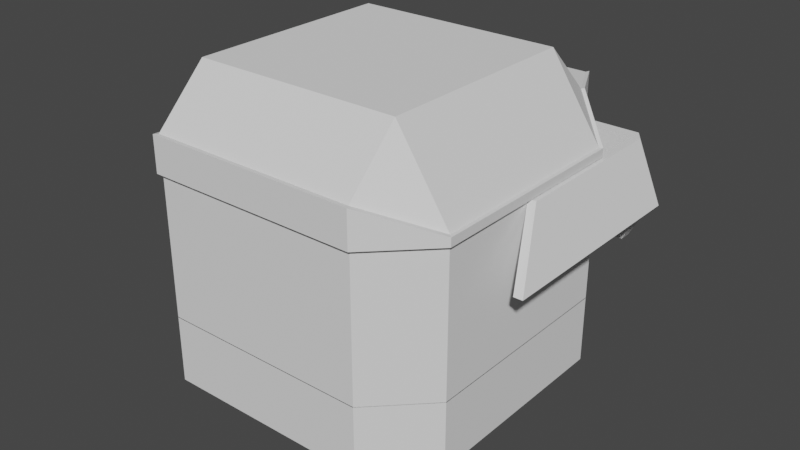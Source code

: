 # Source: PlayerCube.blend  (saved by Blender 2.91.10; exported with 4.5.12 LTS)
import bpy
from mathutils import Matrix  # noqa: F401  (used for matrix-valued properties, if any)

bpy.ops.wm.read_factory_settings(use_empty=True)
scene = bpy.context.scene
scene.name = 'Scene'

# ---- collections
col_collection_1 = bpy.data.collections.new('Collection 1'); scene.collection.children.link(col_collection_1)

# ---- world
world_world = bpy.data.worlds.new('World'); scene.world = world_world
world_world.use_nodes = True; world_world.node_tree.nodes.clear()
_N = world_world.node_tree.nodes; _L = world_world.node_tree.links
n0 = _N.new('ShaderNodeOutputWorld'); n0.name = 'World Output'; n0.location = (300, 300)
n1 = _N.new('ShaderNodeBackground'); n1.name = 'Background'; n1.location = (10, 300)
n1.inputs[0].default_value = (0.05088, 0.05088, 0.05088, 1.0)
_L.new(n1.outputs[0], n0.inputs[0])
n0.is_active_output = True
world_world.color = (0.05088, 0.05088, 0.05088)
world_world.use_sun_shadow = False
world_world.sun_shadow_jitter_overblur = 0.0

# ---- meshes
me_cube_001 = bpy.data.meshes.new('Cube.001')
me_cube_001.from_pydata([(0.1459, 1.136, 0.5004), (-0.1277, 1.136, 0.5021), (0.0, 1.136, 0.5142), (0.0, 1.136, 0.7975), (0.1264, 1.136, 0.7975), (0.0, 1.136, 0.2308), (-0.9919, 1.136, 0.7975), (-0.1106, 1.136, 0.7975), (0.9919, 1.136, 0.7975), (1.145, 1.136, 0.4228), (0.9919, 1.136, 0.1341), (0.1264, 1.136, 0.1219), (-1.145, 1.136, 0.4228), (0.1459, 1.062, 0.5004), (-0.1277, 1.062, 0.5021), (0.0, 1.062, 0.5142), (0.0, 1.062, 0.7975), (0.1264, 1.062, 0.7975), (0.0, 1.062, 0.2308), (-0.9919, 1.062, 0.7975), (-0.1106, 1.062, 0.7975), (0.9919, 1.062, 0.7975), (1.145, 1.062, 0.4228), (0.9919, 1.062, 0.1341), (0.1264, 1.062, 0.1219), (-1.145, 1.062, 0.4228), (0.5049, 1.365, 1.003), (0.5049, 1.365, 0.835), (-0.5049, 1.365, 0.835), (0.6823, -1.028, 1.033), (-1.022, -0.6882, 0.8595), (0.6823, 1.016, 0.8054), (1.022, 0.6763, 0.8054), (1.022, -0.6882, 0.8595), (1.022, -0.6882, 0.8054), (0.6823, -1.028, 0.8054), (-1.022, 0.6763, 0.8595), (-0.6823, 1.016, 0.8054), (0.494, 1.341, 1.001), (0.494, 1.341, 0.836), (-0.494, 1.341, 0.836), (0.6676, 0.6676, 1.362), (0.6676, -1.0, 1.03), (0.6676, -0.6676, 1.362), (1.0, -0.6676, 0.86), (-0.6676, 0.6676, 1.362), (-1.0, 0.6676, 0.86), (-0.6676, -0.6676, 1.362), (-1.0, -0.6676, 0.86), (-1.022, -0.6882, 0.8054), (1.0, -0.6676, -0.09726), (-1.022, 0.6763, 0.8054), (0.6676, 1.0, -0.09726), (-0.6823, -1.028, 0.8054), (-1.0, 0.6676, -0.09726), (1.022, 0.6763, 0.8595), (1.0, 0.6676, 0.86), (-0.6676, -1.0, -0.09726), (0.6676, 1.0, 0.8071), (1.0, 0.6676, 0.8071), (0.6676, 1.0, 1.03), (0.6823, 1.016, 1.033), (-0.5049, 1.365, 1.003), (-0.494, 1.341, 1.001), (1.0, -0.6676, 0.8071), (0.6676, -1.0, 0.8071), (-0.6676, 1.0, 1.03), (-0.6823, 1.016, 1.033), (-0.6823, -1.028, 1.033), (-0.6676, -1.0, 1.03), (-1.0, 0.6676, 0.8071), (-0.6676, 1.0, 0.8071), (-0.6676, -1.0, 0.8071), (-1.0, -0.6676, 0.8071), (-0.9919, 1.136, 0.1341), (-0.1106, 1.136, 0.1253), (-0.1106, 1.062, 0.1253), (-0.9919, 1.062, 0.1341), (-0.1106, 1.136, 0.1253), (-0.9919, 1.136, 0.1341), (-0.1106, 1.062, 0.1253), (-0.9919, 1.062, 0.1341), (1.203, 1.062, 0.4228), (1.043, 1.062, 0.7975), (-1.043, 1.062, 0.7975), (-1.203, 1.062, 0.4228), (1.145, -0.3293, 0.4228), (0.9919, -0.006057, 0.7975), (-0.9919, -0.006057, 0.7975), (-1.145, -0.3293, 0.4228), (1.203, -0.3293, 0.4228), (1.043, -0.006057, 0.7975), (-1.043, -0.006057, 0.7975), (-1.203, -0.3293, 0.4228), (-1.0, -0.6676, -0.09726), (-0.6676, 1.0, -0.09726), (1.0, 0.6676, -0.09726), (0.6676, -1.0, -0.09726)], [], [(25, 12, 74, 77), (16, 3, 7, 20), (20, 7, 6, 19), (21, 8, 4, 17), (8, 83, 82, 9), (18, 5, 11, 24), (17, 4, 3, 16), (23, 10, 9, 22), (24, 11, 10, 23), (76, 75, 5, 18), (21, 87, 91, 83), (12, 6, 7, 1), (74, 12, 1, 75), (2, 3, 4, 0), (5, 2, 0, 11), (11, 0, 9, 10), (75, 1, 2, 5), (1, 7, 3, 2), (0, 4, 8, 9), (25, 14, 20, 19), (77, 76, 14, 25), (15, 13, 17, 16), (18, 24, 13, 15), (24, 23, 22, 13), (76, 18, 15, 14), (14, 15, 16, 20), (13, 22, 21, 17), (58, 39, 27, 31), (56, 44, 33, 55), (40, 71, 37, 28), (44, 42, 29, 33), (64, 59, 32, 34), (71, 70, 51, 37), (69, 48, 30, 68), (72, 65, 35, 53), (39, 38, 26, 27), (65, 64, 34, 35), (48, 46, 36, 30), (61, 31, 27, 26), (37, 67, 62, 28), (53, 35, 29, 68), (49, 53, 68, 30), (32, 31, 61, 55), (34, 32, 55, 33), (35, 34, 33, 29), (37, 51, 36, 67), (51, 49, 30, 36), (70, 73, 49, 51), (66, 60, 38, 63), (73, 72, 53, 49), (39, 40, 63, 38), (43, 47, 69, 42), (41, 43, 44, 56), (45, 41, 60, 66), (47, 45, 46, 48), (41, 56, 60), (43, 42, 44), (45, 66, 46), (69, 47, 48), (41, 45, 47, 43), (60, 56, 55, 61), (66, 63, 62, 67), (42, 69, 68, 29), (59, 58, 31, 32), (38, 60, 61, 26), (58, 71, 40, 39), (46, 66, 67, 36), (63, 40, 28, 62), (52, 96, 50, 97, 57, 94, 54, 95), (78, 79, 74, 75), (80, 78, 75, 76), (79, 81, 77, 74), (81, 80, 76, 77), (81, 79, 78, 80), (12, 85, 84, 6), (9, 82, 22), (12, 25, 85), (21, 83, 8), (19, 88, 89, 25), (19, 6, 84), (88, 92, 93, 89), (86, 90, 91, 87), (84, 92, 88, 19), (83, 91, 90, 82), (22, 86, 87, 21), (85, 93, 92, 84), (25, 89, 93, 85), (82, 90, 86, 22), (57, 72, 73, 94), (65, 72, 57, 97), (50, 64, 65, 97), (50, 96, 59, 64), (52, 58, 59, 96), (52, 95, 71, 58), (54, 70, 71, 95), (54, 94, 73, 70)])
_uv = me_cube_001.uv_layers.new(name='UVMap')
_uv.uv.foreach_set('vector', [0.0, 0.5, 0.0, 0.5, 0.0, 0.0, 0.0, 0.0, 0.5, 1.0, 0.5, 1.0, 0.4342, 1.0, 0.4342, 1.0, 0.4342, 1.0, 0.4342, 1.0, 0.0, 1.0, 0.0, 1.0, 1.0, 1.0, 1.0, 1.0, 0.5752, 1.0, 0.5752, 1.0, 1.0, 1.0, 1.0, 1.0, 1.0, 0.5, 1.0, 0.5, 0.5, 0.0, 0.5, 0.0, 0.5752, 0.0, 0.5752, 0.0, 0.5752, 1.0, 0.5752, 1.0, 0.5, 1.0, 0.5, 1.0, 1.0, 0.0, 1.0, 0.0, 1.0, 0.5, 1.0, 0.5, 0.5752, 0.0, 0.5752, 0.0, 1.0, 0.0, 1.0, 0.0, 0.4342, 0.0, 0.4342, 0.0, 0.5, 0.0, 0.5, 0.0, 1.0, 1.0, 1.0, 1.0, 1.0, 1.0, 1.0, 1.0, 0.0, 0.5, 0.0, 1.0, 0.4342, 1.0, 0.4342, 0.5, 0.0, 0.0, 0.0, 0.5, 0.4342, 0.5, 0.4342, 0.0, 0.5, 0.5, 0.5, 1.0, 0.5752, 1.0, 0.5752, 0.5, 0.5, 0.0, 0.5, 0.5, 0.5752, 0.5, 0.5752, 0.0, 0.5752, 0.0, 0.5752, 0.5, 1.0, 0.5, 1.0, 0.0, 0.4342, 0.0, 0.4342, 0.5, 0.5, 0.5, 0.5, 0.0, 0.4342, 0.5, 0.4342, 1.0, 0.5, 1.0, 0.5, 0.5, 0.5752, 0.5, 0.5752, 1.0, 1.0, 1.0, 1.0, 0.5, 0.0, 0.5, 0.4342, 0.5, 0.4342, 1.0, 0.0, 1.0, 0.0, 0.0, 0.4342, 0.0, 0.4342, 0.5, 0.0, 0.5, 0.5, 0.5, 0.5752, 0.5, 0.5752, 1.0, 0.5, 1.0, 0.5, 0.0, 0.5752, 0.0, 0.5752, 0.5, 0.5, 0.5, 0.5752, 0.0, 1.0, 0.0, 1.0, 0.5, 0.5752, 0.5, 0.4342, 0.0, 0.5, 0.0, 0.5, 0.5, 0.4342, 0.5, 0.4342, 0.5, 0.5, 0.5, 0.5, 1.0, 0.4342, 1.0, 0.5752, 0.5, 1.0, 0.5, 1.0, 1.0, 0.5752, 1.0, 0.5834, 0.4584, 0.5834, 0.4584, 0.5834, 0.4584, 0.5834, 0.4584, 0.5834, 0.5416, 0.5834, 0.7084, 0.5834, 0.7084, 0.5834, 0.5416, 0.5834, 0.2916, 0.5834, 0.2916, 0.5834, 0.2916, 0.5834, 0.2916, 0.5834, 0.75, 0.625, 0.7916, 0.625, 0.7916, 0.5834, 0.75, 0.5834, 0.7084, 0.5834, 0.5416, 0.5834, 0.5416, 0.5834, 0.7084, 0.5834, 0.2916, 0.5834, 0.2084, 0.5834, 0.2084, 0.5834, 0.2916, 0.5834, 0.9584, 0.5834, 1.0, 0.5834, 1.0, 0.5834, 0.9584, 0.5834, 0.9584, 0.5834, 0.7916, 0.5834, 0.7916, 0.5834, 0.9584, 0.5834, 0.4584, 0.5834, 0.4584, 0.5834, 0.4584, 0.5834, 0.4584, 0.5834, 0.7916, 0.5834, 0.7084, 0.5834, 0.7084, 0.5834, 0.7916, 0.5834, 0.04155, 0.5834, 0.2084, 0.5834, 0.2084, 0.5834, 0.04155, 0.5834, 0.4584, 0.5834, 0.4584, 0.5834, 0.4584, 0.5834, 0.4584, 0.5834, 0.2916, 0.5834, 0.2916, 0.5834, 0.2916, 0.5834, 0.2916, 0.5834, 0.9584, 0.5834, 0.7916, 0.5834, 0.7916, 0.5834, 0.9584, 0.5834, 0.04155, 0.5834, 0.0, 0.5834, 0.0, 0.5834, 0.04155, 0.5834, 0.5416, 0.5834, 0.4584, 0.5834, 0.4584, 0.5834, 0.5416, 0.5834, 0.7084, 0.5834, 0.5416, 0.5834, 0.5416, 0.5834, 0.7084, 0.5834, 0.7916, 0.5834, 0.7084, 0.5834, 0.7084, 0.5834, 0.7916, 0.5834, 0.2916, 0.5834, 0.2084, 0.5834, 0.2084, 0.5834, 0.2916, 0.5834, 0.2084, 0.5834, 0.04155, 0.5834, 0.04155, 0.5834, 0.2084, 0.5834, 0.2084, 0.5834, 0.04155, 0.5834, 0.04155, 0.5834, 0.2084, 0.5834, 0.2916, 0.5834, 0.4584, 0.5834, 0.4584, 0.5834, 0.2916, 0.5834, 0.04155, 0.5834, 0.0, 0.5834, 0.0, 0.5834, 0.04155, 0.5834, 0.4584, 0.5834, 0.2916, 0.5834, 0.2916, 0.5834, 0.4584, 0.625, 0.7916, 0.625, 0.9584, 0.5834, 0.9584, 0.5834, 0.7916, 0.6666, 0.5416, 0.6666, 0.7084, 0.5834, 0.7084, 0.5834, 0.5416, 0.625, 0.2916, 0.625, 0.4584, 0.5834, 0.4584, 0.5834, 0.2916, 0.625, 0.04155, 0.625, 0.2084, 0.5834, 0.2084, 0.5834, 0.04155, 0.625, 0.5416, 0.625, 0.5416, 0.5834, 0.5, 0.625, 0.7916, 0.625, 0.7916, 0.5834, 0.75, 0.625, 0.2916, 0.625, 0.2916, 0.5834, 0.25, 0.5834, 0.9584, 0.625, 0.9584, 0.5834, 1.0, 0.6666, 0.5416, 0.8334, 0.5416, 0.8334, 0.7084, 0.6666, 0.7084, 0.5834, 0.5, 0.625, 0.5416, 0.625, 0.5416, 0.5834, 0.5, 0.5834, 0.2916, 0.5834, 0.2916, 0.5834, 0.2916, 0.5834, 0.2916, 0.5834, 0.7916, 0.5834, 0.9584, 0.5834, 0.9584, 0.5834, 0.7916, 0.5834, 0.5416, 0.5834, 0.4584, 0.5834, 0.4584, 0.5834, 0.5416, 0.5834, 0.4584, 0.5834, 0.4584, 0.5834, 0.4584, 0.5834, 0.4584, 0.5834, 0.4584, 0.5834, 0.2916, 0.5834, 0.2916, 0.5834, 0.4584, 0.5834, 0.25, 0.625, 0.2916, 0.625, 0.2916, 0.5834, 0.25, 0.5834, 0.2916, 0.5834, 0.2916, 0.5834, 0.2916, 0.5834, 0.2916, 0.0, 0.0, 0.0, 0.0, 0.0, 0.0, 0.0, 0.0, 0.0, 0.0, 0.0, 0.0, 0.0, 0.0, 0.0, 0.0, 0.4342, 0.0, 0.0, 0.0, 0.0, 0.0, 0.4342, 0.0, 0.4342, 0.0, 0.4342, 0.0, 0.4342, 0.0, 0.4342, 0.0, 0.0, 0.0, 0.0, 0.0, 0.0, 0.0, 0.0, 0.0, 0.0, 0.0, 0.4342, 0.0, 0.4342, 0.0, 0.0, 0.0, 0.0, 0.0, 0.0, 0.0, 0.4342, 0.0, 0.4342, 0.0, 0.0, 0.5, 0.0, 0.5, 0.0, 1.0, 0.0, 1.0, 1.0, 0.5, 1.0, 0.5, 1.0, 0.5, 0.0, 0.5, 0.0, 0.5, 0.0, 0.5, 1.0, 1.0, 1.0, 1.0, 1.0, 1.0, 0.0, 1.0, 0.0, 1.0, 0.0, 0.5, 0.0, 0.5, 0.0, 1.0, 0.0, 1.0, 0.0, 1.0, 0.0, 1.0, 0.0, 1.0, 0.0, 0.5, 0.0, 0.5, 1.0, 0.5, 1.0, 0.5, 1.0, 1.0, 1.0, 1.0, 0.0, 1.0, 0.0, 1.0, 0.0, 1.0, 0.0, 1.0, 1.0, 1.0, 1.0, 1.0, 1.0, 0.5, 1.0, 0.5, 1.0, 0.5, 1.0, 0.5, 1.0, 1.0, 1.0, 1.0, 0.0, 0.5, 0.0, 0.5, 0.0, 1.0, 0.0, 1.0, 0.0, 0.5, 0.0, 0.5, 0.0, 0.5, 0.0, 0.5, 1.0, 0.5, 1.0, 0.5, 1.0, 0.5, 1.0, 0.5, 0.0, 0.0, 0.5834, 0.0, 0.5834, 0.04155, 0.0, 0.0, 0.5834, 0.7916, 0.5834, 0.0, 0.0, 0.0, 0.0, 0.0, 0.0, 0.0, 0.5834, 0.7084, 0.5834, 0.7916, 0.0, 0.0, 0.0, 0.0, 0.0, 0.0, 0.5834, 0.5416, 0.5834, 0.7084, 0.0, 0.0, 0.5834, 0.4584, 0.5834, 0.5416, 0.0, 0.0, 0.0, 0.0, 0.0, 0.0, 0.5834, 0.2916, 0.5834, 0.4584, 0.0, 0.0, 0.5834, 0.2084, 0.5834, 0.2916, 0.0, 0.0, 0.0, 0.0, 0.0, 0.0, 0.5834, 0.04155, 0.5834, 0.2084])
me_cube_001.materials.append(None)
me_cube_001.use_remesh_fix_poles = True
me_cube_001.use_remesh_preserve_attributes = False
me_cube_001.use_mirror_vertex_groups = False
me_cube_001.use_paint_bone_selection = False
me_cube_001.use_paint_mask = True
me_cube_001.update()
me_cube_003 = bpy.data.meshes.new('Cube.003')
me_cube_003.from_pydata([(-0.6676, -1.0, -0.0931), (-1.0, -0.6676, -0.0931), (-0.6676, 1.0, -0.0931), (-1.0, 0.6676, -0.0931), (1.0, 0.6676, -0.0931), (0.6676, 1.0, -0.0931), (0.6676, -1.0, -0.0931), (1.0, -0.6676, -0.0931), (-0.6676, -0.6676, -0.8563), (-0.6676, -1.0, -0.5238), (-1.0, -0.6676, -0.5238), (-0.6676, 0.6676, -0.8563), (-1.0, 0.6676, -0.5238), (-0.6676, 1.0, -0.5238), (0.6676, -0.6676, -0.8563), (1.0, -0.6676, -0.5238), (0.6676, -1.0, -0.5238), (0.6676, 0.6676, -0.8563), (0.6676, 1.0, -0.5238), (1.0, 0.6676, -0.5238), (-0.6676, -1.0, -0.0931), (-1.0, -0.6676, -0.0931), (-0.6676, 1.0, -0.0931), (-1.0, 0.6676, -0.0931), (1.0, 0.6676, -0.0931), (0.6676, 1.0, -0.0931), (0.6676, -1.0, -0.0931), (1.0, -0.6676, -0.0931), (-0.6676, -1.0, -0.0931), (-1.0, 0.6676, -0.0931), (0.6676, 1.0, -0.0931), (1.0, -0.6676, -0.0931), (-1.0, -0.6676, -0.0931), (-0.6676, 1.0, -0.0931), (0.6676, -1.0, -0.0931)], [(30, 5), (34, 6), (0, 28), (31, 7), (33, 2), (29, 3), (1, 32)], [(8, 9, 10), (11, 12, 13), (14, 15, 16), (17, 18, 19), (11, 8, 10, 12), (22, 13, 12, 23), (17, 11, 13, 18), (24, 19, 18, 25), (14, 17, 19, 15), (26, 16, 15, 27), (8, 14, 16, 9), (11, 17, 14, 8), (9, 20, 21, 10), (13, 22, 25, 18), (10, 21, 23, 12), (19, 24, 27, 15), (16, 26, 20, 9), (7, 6, 27, 24, 25, 22, 23, 21, 20, 26, 4), (4, 26, 6, 7)])
_uv = me_cube_003.uv_layers.new(name='UVMap')
_uv.uv.foreach_set('vector', [0.1666, 0.7084, 0.1666, 0.75, 0.125, 0.7084, 0.1666, 0.5416, 0.125, 0.5416, 0.1666, 0.5, 0.3334, 0.7084, 0.375, 0.7084, 0.3334, 0.75, 0.3334, 0.5416, 0.3334, 0.5, 0.375, 0.5416, 0.1666, 0.5416, 0.1666, 0.7084, 0.125, 0.7084, 0.125, 0.5416, 0.4704, 0.2916, 0.4166, 0.2916, 0.4166, 0.2084, 0.4704, 0.2084, 0.3334, 0.5416, 0.1666, 0.5416, 0.1666, 0.5, 0.3334, 0.5, 0.4704, 0.5416, 0.4166, 0.5416, 0.4166, 0.4584, 0.4704, 0.4584, 0.3334, 0.7084, 0.3334, 0.5416, 0.4166, 0.5416, 0.4166, 0.7084, 0.4704, 0.7916, 0.4166, 0.7916, 0.4166, 0.7084, 0.4704, 0.7084, 0.1666, 0.7084, 0.3334, 0.7084, 0.3334, 0.75, 0.1666, 0.75, 0.1666, 0.5416, 0.3334, 0.5416, 0.3334, 0.7084, 0.1666, 0.7084, 0.4166, 0.0, 0.4704, 0.0, 0.4704, 0.04155, 0.4166, 0.04155, 0.4166, 0.2916, 0.4704, 0.2916, 0.4704, 0.4584, 0.4166, 0.4584, 0.4166, 0.04155, 0.4704, 0.04155, 0.4704, 0.2084, 0.4166, 0.2084, 0.4166, 0.5416, 0.4704, 0.5416, 0.4704, 0.7084, 0.4166, 0.7084, 0.4166, 0.7916, 0.4704, 0.7916, 0.4704, 0.9584, 0.4166, 0.9584, 0.0, 0.0, 0.0, 0.0, 0.4704, 0.7084, 0.4704, 0.5416, 0.4704, 0.4584, 0.4704, 0.2916, 0.4704, 0.2084, 0.4704, 0.04155, 0.4704, 0.9584, 0.4704, 0.7916, 0.0, 0.0, 0.0, 0.0, 0.4704, 0.7916, 0.0, 0.0, 0.0, 0.0])
me_cube_003.materials.append(None)
me_cube_003.use_remesh_fix_poles = True
me_cube_003.use_remesh_preserve_attributes = False
me_cube_003.use_mirror_vertex_groups = False
me_cube_003.use_paint_bone_selection = False
me_cube_003.use_paint_mask = True
me_cube_003.update()

# ---- objects
ob_top = bpy.data.objects.new('Top', me_cube_001)
ob_player = bpy.data.objects.new('Player', None)
ob_top_001 = bpy.data.objects.new('Top.001', me_cube_003)

# ---- transforms, parenting, visibility, modifiers, constraints
ob_top.parent = ob_player
ob_top.location = (0.0, 0.0, 0.0)
ob_top.scale = (2.669, 2.669, 2.669)
ob_top.lineart.crease_threshold = 0.0
_vg = ob_top.vertex_groups.new(name='Bone')
_vg = ob_top.vertex_groups.new(name='Bone.001')
ob_player.location = (0.0, 0.0, 0.0)
ob_player.lineart.crease_threshold = 0.0
ob_top_001.parent = ob_player
ob_top_001.location = (0.0, 0.0, 0.0)
ob_top_001.scale = (2.669, 2.669, 2.669)
ob_top_001.lineart.crease_threshold = 0.0
_vg = ob_top_001.vertex_groups.new(name='Bone')
_vg = ob_top_001.vertex_groups.new(name='Bone.001')

# ---- collection membership
col_collection_1.objects.link(ob_top)
col_collection_1.objects.link(ob_player)
col_collection_1.objects.link(ob_top_001)

# ---- scene / render settings (as saved in the file)
scene.frame_start = 1; scene.frame_end = 10; scene.frame_set(1)
scene.render.engine = 'BLENDER_EEVEE_NEXT'
scene.cycles.use_denoising = False
scene.cycles.samples = 128
scene.cycles.sampling_pattern = 'TABULATED_SOBOL'
scene.cycles.use_adaptive_sampling = False
scene.cycles.use_light_tree = False
scene.view_settings.view_transform = 'Filmic'
bpy.context.view_layer.update()

# ---- added for rendering (the .blend has no active camera and no usable light): camera, sun
cam_auto = bpy.data.cameras.new('AutoCamera')
cam_auto.lens = 50.0
cam_auto.sensor_width = 36.0
cam_auto.clip_end = 1000.0
ob_auto_camera = bpy.data.objects.new('AutoCamera', cam_auto)
scene.collection.objects.link(ob_auto_camera)
ob_auto_camera.location = (10.0099, -11.5628, 8.68269)
ob_auto_camera.rotation_euler = (1.09748, -7.21219e-08, 0.694738)
scene.camera = ob_auto_camera
light_auto_sun = bpy.data.lights.new('AutoSun', 'SUN')
light_auto_sun.energy = 3.0
light_auto_sun.angle = 0.0523599
ob_auto_sun = bpy.data.objects.new('AutoSun', light_auto_sun)
scene.collection.objects.link(ob_auto_sun)
ob_auto_sun.rotation_euler = (0.872665, 0.174533, 0.523599)
bpy.context.view_layer.update()
